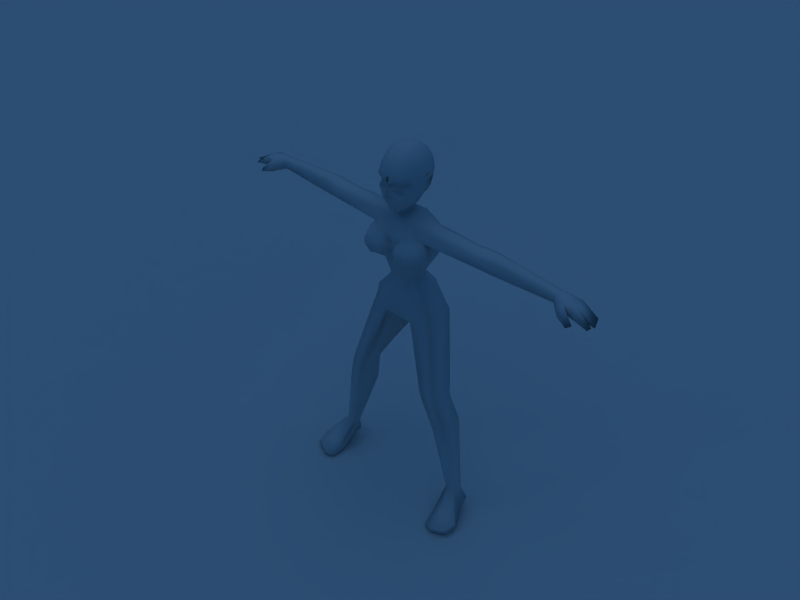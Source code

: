 # Source: woman_03.blend  (saved by Blender 2.44.0; exported with 4.5.12 LTS)
import bpy
from mathutils import Matrix  # noqa: F401  (used for matrix-valued properties, if any)

bpy.ops.wm.read_factory_settings(use_empty=True)
scene = bpy.context.scene
scene.name = 'Scene'

# ---- collections
col_collection_1 = bpy.data.collections.new('Collection 1'); scene.collection.children.link(col_collection_1)
col_collection_2 = bpy.data.collections.new('Collection 2'); scene.collection.children.link(col_collection_2)

# ---- materials (node trees are filled in below, after node groups)
mat_skin = bpy.data.materials.new('Skin')
mat_skin.alpha_threshold = 0.0
mat_skin.preview_render_type = 'FLAT'
mat_skin.roughness = 0.5
mat_skin.line_color = (0.0, 0.0, 0.0, 1.0)

# ---- material node trees

# ---- world
world_world = bpy.data.worlds.new('World'); scene.world = world_world
world_world.color = (0.05656, 0.2208, 0.4)
world_world.use_sun_shadow = False
world_world.sun_shadow_jitter_overblur = 0.0
world_world.cycles.sampling_method = 'MANUAL'
world_world.cycles.sample_map_resolution = 256

# ---- cameras
cam_camera = bpy.data.cameras.new('Camera')
cam_camera.passepartout_alpha = 0.2
cam_camera.clip_end = 100.0
cam_camera.lens = 35.0
cam_camera.ortho_scale = 7.314
cam_camera.show_passepartout = False
cam_camera.show_safe_areas = True
cam_camera.dof.focus_distance = 0.0
cam_camera.dof.aperture_fstop = 128.0

# ---- lights
light_lamp = bpy.data.lights.new('Lamp', 'SPOT')
light_lamp.transmission_factor = 0.0
light_lamp.energy = 100.0
light_lamp.shadow_buffer_clip_start = 5.0
light_lamp.shadow_soft_size = 1.0
light_lamp.shadow_maximum_resolution = 0.006
light_lamp.use_absolute_resolution = True
light_lamp.spot_size = 0.9509
light_lamp.cycles.use_multiple_importance_sampling = False
light_spot = bpy.data.lights.new('Spot', 'SUN')
light_spot.transmission_factor = 0.0
light_spot.cutoff_distance = 30.0
light_spot.angle = 1.571
light_spot.energy = 0.5
light_spot.shadow_buffer_clip_start = 1.001
light_spot.shadow_soft_size = 1.0
light_spot.shadow_cascade_max_distance = 1000.0
light_spot.cycles.use_multiple_importance_sampling = False

# ---- meshes
me_plane = bpy.data.meshes.new('Plane')
me_plane.from_pydata([(110.7, -13.27, 48.36), (11.34, -13.27, 48.36), (11.34, -13.27, -50.97), (110.7, -13.27, -50.97)], [], [(0, 3, 2, 1)])
me_plane.use_remesh_preserve_volume = False
me_plane.use_remesh_preserve_attributes = False
me_plane.use_mirror_vertex_groups = False
me_plane.update()
me_body = bpy.data.meshes.new('Body')
me_body.from_pydata([(0.0, -0.39, 3.303), (0.0, 0.8471, 3.328), (0.0, -0.3901, 3.448), (0.0, -0.3542, 3.567), (0.0, -0.2965, 3.675), (0.0, -0.2188, 3.77), (0.0, -0.1242, 3.847), (0.0, -0.01628, 3.905), (0.0, 0.1009, 3.94), (0.0, 0.2227, 3.952), (0.0, 0.3445, 3.94), (0.0, 0.4616, 3.905), (0.0, 0.5696, 3.847), (0.0, 0.6642, 3.769), (0.0, 0.7419, 3.675), (0.0, 0.7996, 3.567), (0.0, 0.8351, 3.45), (-0.04313, 0.8351, 3.44), (0.04383, 0.8351, 3.44), (-0.07925, 0.7994, 3.549), (0.07995, 0.7994, 3.549), (-0.1125, 0.7415, 3.648), (0.1132, 0.7415, 3.648), (-0.1415, 0.6637, 3.735), (0.1422, 0.6637, 3.735), (-0.1653, 0.569, 3.807), (0.166, 0.569, 3.807), (-0.1829, 0.4612, 3.86), (0.1836, 0.4612, 3.86), (-0.1937, 0.3442, 3.893), (0.1944, 0.3442, 3.893), (-0.1974, 0.2227, 3.904), (0.1981, 0.2227, 3.904), (-0.1937, 0.1011, 3.893), (0.1944, 0.1011, 3.893), (-0.1829, -0.01581, 3.86), (0.1836, -0.01581, 3.86), (-0.1653, -0.1237, 3.807), (0.166, -0.1237, 3.807), (-0.1415, -0.2182, 3.736), (0.1422, -0.2182, 3.736), (-0.1155, -0.2959, 3.649), (0.1162, -0.2959, 3.649), (-0.08494, -0.354, 3.549), (0.08564, -0.354, 3.549), (-0.04917, -0.39, 3.439), (0.04987, -0.39, 3.439), (-0.08585, -0.3901, 3.413), (0.08655, -0.3901, 3.413), (-0.1587, -0.3534, 3.498), (0.1594, -0.3534, 3.498), (-0.2068, -0.2942, 3.574), (0.2075, -0.2942, 3.574), (-0.2561, -0.2165, 3.639), (0.2568, -0.2165, 3.639), (-0.2993, -0.1224, 3.693), (0.3, -0.1224, 3.693), (-0.3313, -0.01474, 3.733), (0.332, -0.01474, 3.733), (-0.351, 0.1017, 3.758), (0.3517, 0.1017, 3.758), (-0.3576, 0.2227, 3.766), (0.3583, 0.2227, 3.766), (-0.351, 0.3436, 3.758), (0.3517, 0.3436, 3.758), (-0.3313, 0.4601, 3.733), (0.332, 0.4601, 3.733), (-0.2993, 0.5677, 3.693), (0.3, 0.5677, 3.693), (-0.2559, 0.6624, 3.639), (0.2566, 0.6624, 3.639), (-0.2027, 0.7405, 3.573), (0.2035, 0.7405, 3.573), (-0.1417, 0.7988, 3.497), (0.1424, 0.7988, 3.497), (-0.07504, 0.8349, 3.414), (0.07574, 0.8349, 3.414), (-0.09625, 0.8348, 3.374), (0.09695, 0.8348, 3.374), (-0.1832, 0.7983, 3.419), (0.1839, 0.7983, 3.419), (-0.2625, 0.7396, 3.46), (0.2632, 0.7396, 3.46), (-0.3314, 0.6613, 3.496), (0.3321, 0.6613, 3.496), (-0.3875, 0.5666, 3.525), (0.3882, 0.5666, 3.525), (-0.4289, 0.4593, 3.547), (0.4296, 0.4593, 3.547), (-0.4544, 0.3428, 3.56), (0.4551, 0.3428, 3.56), (-0.463, 0.2223, 3.564), (0.4637, 0.2223, 3.564), (-0.4545, 0.1026, 3.559), (0.4552, 0.1026, 3.559), (-0.4292, -0.01271, 3.547), (0.4299, -0.01271, 3.547), (-0.3876, -0.12, 3.527), (0.3883, -0.12, 3.527), (-0.3317, -0.2142, 3.499), (0.3324, -0.2142, 3.499), (-0.2795, -0.2922, 3.466), (0.2802, -0.2922, 3.466), (-0.2172, -0.3526, 3.421), (0.2179, -0.3526, 3.421), (-0.1028, -0.386, 3.324), (0.1035, -0.386, 3.324), (-0.05677, -0.2959, 3.254), (0.05748, -0.2959, 3.254), (-0.2271, -0.2253, 3.298), (0.2278, -0.2253, 3.298), (-0.3308, -0.2733, 3.33), (0.3315, -0.2733, 3.33), (-0.4, -0.2004, 3.31), (0.4007, -0.2004, 3.31), (-0.443, -0.1168, 3.318), (0.4437, -0.1168, 3.318), (-0.4636, -0.009524, 3.323), (0.4643, -0.009524, 3.323), (-0.4806, 0.1037, 3.327), (0.4814, 0.1037, 3.327), (-0.4865, 0.2164, 3.338), (0.4872, 0.2164, 3.338), (-0.4574, 0.3809, 3.336), (0.4581, 0.3809, 3.336), (-0.4628, 0.4593, 3.328), (0.4635, 0.4593, 3.328), (-0.4182, 0.5662, 3.328), (0.4189, 0.5662, 3.328), (-0.3577, 0.6609, 3.328), (0.3584, 0.6609, 3.328), (-0.2834, 0.7393, 3.328), (0.2841, 0.7393, 3.328), (-0.1977, 0.7981, 3.328), (0.1984, 0.7981, 3.328), (-0.1037, 0.8347, 3.328), (0.1044, 0.8347, 3.328), (-0.09615, 0.8348, 3.281), (0.09685, 0.8348, 3.281), (-0.1832, 0.7983, 3.251), (0.1839, 0.7983, 3.251), (-0.2624, 0.7396, 3.211), (0.2632, 0.7396, 3.211), (-0.3313, 0.6613, 3.175), (0.332, 0.6613, 3.175), (-0.3874, 0.5666, 3.146), (0.3881, 0.5666, 3.146), (-0.4286, 0.4603, 3.125), (0.4293, 0.4603, 3.125), (-0.4277, 0.3691, 3.106), (0.4284, 0.3691, 3.106), (-0.455, 0.1761, 3.032), (0.4557, 0.1761, 3.032), (-0.3908, 0.1896, 2.863), (0.3915, 0.1896, 2.863), (-0.3729, 0.3504, 2.908), (0.3736, 0.3504, 2.908), (-0.3319, 0.4631, 2.941), (0.3326, 0.4631, 2.941), (-0.2996, 0.5682, 2.979), (0.3003, 0.5682, 2.979), (-0.2559, 0.6626, 3.032), (0.2566, 0.6626, 3.032), (-0.2027, 0.7405, 3.098), (0.2035, 0.7405, 3.098), (-0.1417, 0.7988, 3.174), (0.1424, 0.7988, 3.174), (-0.07498, 0.8349, 3.256), (0.07568, 0.8349, 3.256), (-0.04323, 0.835, 3.23), (0.04393, 0.835, 3.23), (-0.07925, 0.7994, 3.122), (0.07995, 0.7994, 3.122), (-0.1125, 0.7415, 3.023), (0.1132, 0.7415, 3.023), (-0.1415, 0.6639, 2.936), (0.1422, 0.6639, 2.936), (-0.177, 0.5694, 2.865), (0.1777, 0.5694, 2.865), (-0.2252, 0.4561, 2.821), (0.2259, 0.4561, 2.821), (-0.2731, 0.342, 2.768), (0.2738, 0.342, 2.768), (-0.3181, 0.197, 2.712), (0.3188, 0.1971, 2.712), (0.0, 0.5652, 2.821), (0.0, 0.6643, 2.902), (0.0, 0.7419, 2.996), (0.0, 0.7996, 3.104), (0.0, 0.8351, 3.221), (0.0, -0.3801, 3.258), (-0.3228, -0.1882, 3.282), (0.3235, -0.1882, 3.282), (-0.4132, -0.1032, 3.239), (0.4139, -0.1032, 3.239), (-0.07257, -0.3199, 3.126), (0.07327, -0.3199, 3.126), (-0.2281, -0.2238, 3.102), (0.2288, -0.2238, 3.102), (0.0, -0.4249, 3.138), (-0.4029, -0.1029, 3.147), (0.4036, -0.1029, 3.147), (-0.3321, -0.192, 3.125), (0.3328, -0.192, 3.125), (-0.08502, -0.3615, 2.995), (0.08572, -0.3615, 2.995), (-0.2415, -0.3182, 3.059), (0.2422, -0.3182, 3.059), (0.0, -0.4581, 3.017), (-0.4183, -0.1003, 3.048), (0.419, -0.1003, 3.048), (-0.3493, -0.2396, 3.062), (0.35, -0.2396, 3.062), (-0.1916, -0.3009, 2.82), (0.1923, -0.3009, 2.82), (0.0, -0.3472, 2.809), (-0.3562, -0.05883, 2.846), (0.3569, -0.05883, 2.846), (-0.3037, -0.2122, 2.832), (0.3044, -0.2122, 2.832), (0.0, -0.3611, 2.939), (-0.1011, -0.1996, 2.564), (0.1018, -0.1996, 2.564), (0.0, -0.241, 2.537), (-0.1922, -0.1038, 2.604), (0.1929, -0.1038, 2.604), (-0.2762, 0.03705, 2.663), (0.2769, 0.03705, 2.663), (-0.4754, 0.1815, 3.253), (0.4761, 0.1815, 3.253), (-0.4653, 0.183, 3.143), (0.4661, 0.183, 3.143), (0.0, -0.1714, 2.485), (0.0, -0.03271, 2.508), (-0.2385, -0.3264, 3.336), (0.2392, -0.3264, 3.336), (-0.4831, 0.3779, 3.102), (0.4838, 0.3779, 3.102), (-0.5414, 0.3987, 3.363), (0.5421, 0.3987, 3.363), (-0.4551, 0.2789, 2.982), (0.4558, 0.2789, 2.982), (-0.5096, 0.2918, 3.402), (0.5103, 0.2918, 3.402), (-0.4775, 0.4442, 3.238), (0.4782, 0.4442, 3.238), (-0.4394, 0.2827, 3.008), (0.4401, 0.2827, 3.008), (0.0, 0.04515, 2.531), (-0.05212, -0.1688, 2.494), (0.05282, -0.1688, 2.494), (-0.09687, -0.05645, 2.51), (0.09757, -0.05645, 2.51), (-0.1392, 0.08835, 2.551), (0.1399, 0.08834, 2.551), (-0.1583, 0.2325, 2.604), (0.0, 0.3883, 2.786), (0.1414, 0.2388, 2.592), (-0.4081, -0.08329, 1.246), (-0.4357, -0.2764, 1.979), (-0.2132, -0.2039, 1.906), (-0.03416, -0.2239, 1.707), (-0.02528, -0.2211, 1.501), (-0.2287, -0.1783, 1.269), (-0.2521, -0.2595, 1.302), (-0.1777, -0.3875, 1.467), (-0.1475, -0.4063, 1.664), (-0.1694, -0.3815, 1.803), (-0.4196, -0.4427, 1.823), (-0.4006, -0.5358, 1.66), (-0.4019, -0.5026, 1.464), (-0.4143, -0.3127, 1.323), (-0.5486, -0.2688, 1.327), (-0.6721, -0.3755, 1.465), (-0.6672, -0.4113, 1.657), (-0.6258, -0.348, 1.816), (-0.7524, -0.08352, 1.816), (-0.8132, -0.05898, 1.658), (-0.7869, -0.02656, 1.476), (-0.682, -0.07233, 1.323), (-0.6584, 0.06124, 1.273), (-0.6828, 0.2891, 1.469), (-0.7177, 0.2713, 1.751), (-0.6832, -0.03325, 1.92), (-0.1502, -0.0936, 0.4927), (-0.3957, 0.1221, 0.5143), (-0.4032, 0.463, 0.5429), (-0.1634, 0.7084, 0.5617), (-0.1648, -0.1344, 0.9085), (-0.4281, 0.07642, 0.9149), (-0.4295, 0.4328, 0.9219), (-0.1864, 0.6655, 0.9433), (-0.2624, -0.11, 0.001739), (-0.6743, 0.05104, 0.1411), (-0.687, 0.6541, 0.1878), (-0.2842, 0.9407, 0.2168), (-0.3542, -0.05745, -0.4501), (-0.8115, 0.1341, -0.2446), (-0.8785, 0.7243, -0.2336), (-0.3554, 1.073, -0.2211), (-0.1194, 0.4366, -1.043), (-0.6288, 0.8999, -0.7712), (-0.1085, 0.7205, -0.9963), (-0.6258, 0.5444, 1.319), (-0.3027, 0.7972, 1.313), (-0.8017, 0.5293, 1.913), (-0.4171, 0.8321, 1.893), (-0.2517, -0.03358, 2.272), (-0.7068, 0.04085, 2.164), (-0.7079, 0.4602, 2.187), (-0.2683, 0.5564, 2.335), (-0.1399, -0.06823, 0.7038), (-0.3524, 0.1226, 0.7157), (-0.3584, 0.43, 0.7316), (-0.1631, 0.6436, 0.7511), (0.0, -0.09234, 0.4909), (0.0, -0.13, 0.9067), (0.0, 0.6552, 0.559), (0.0, 0.6123, 0.948), (0.0, -0.1055, 0.0003831), (0.0, 0.8441, 0.2143), (0.0, -0.04804, -0.455), (0.0, 1.015, -0.2206), (0.0, 0.4389, -1.05), (0.0, 0.6677, -0.9662), (0.0, 0.7572, 1.318), (0.0, 0.8049, 1.895), (0.0, -0.007517, 2.272), (0.0, 0.5354, 2.332), (0.0, -0.2292, 1.507), (0.0, -0.2252, 1.702), (0.0, -0.2156, 1.898), (0.0, -0.1698, 1.283), (0.0, -0.06608, 0.7029), (0.0, 0.5949, 0.7531), (-1.632, -0.03829, -5.475), (-1.643, 0.1488, -5.515), (-1.81, 0.2481, -5.481), (-1.969, 0.155, -5.412), (-1.918, -0.03428, -5.377), (-1.747, -0.1357, -5.397), (-1.232, -0.2345, -2.12), (-1.373, 0.2338, -2.308), (-1.184, 0.3853, -2.386), (-0.911, 0.2885, -2.481), (-0.818, 0.08161, -2.494), (-0.8919, -0.3103, -2.228), (-1.351, -0.2409, -2.532), (-1.025, -0.2892, -2.629), (-1.531, -0.1609, -3.155), (-1.632, 0.3285, -3.101), (-1.136, 0.4265, -3.576), (-1.022, 0.1371, -3.577), (-1.226, -0.1935, -3.371), (-1.416, 0.5128, -3.371), (-0.688, 0.2508, 2.252), (-0.1725, 0.2306, 2.436), (-3.729, 0.404, 2.093), (-3.728, 0.4043, 1.94), (-3.728, 0.2737, 1.863), (-3.715, 0.1414, 1.941), (-3.72, 0.1409, 2.094), (-3.73, 0.2714, 2.169), (-0.8063, 0.496, 2.158), (-0.8343, 0.009603, 2.145), (-0.8093, 0.2675, 2.277), (-1.902, 0.4649, 2.167), (-1.831, 0.07104, 2.122), (-1.873, 0.2606, 2.223), (-1.877, 0.2661, 1.799), (-1.835, 0.04882, 1.911), (-1.902, 0.4862, 1.956), (-2.048, 0.07431, 2.121), (-1.972, 0.2602, 2.22), (-1.969, 0.2649, 1.803), (-2.051, 0.05356, 1.913), (-2.389, 0.1202, 2.149), (-2.305, 0.2999, 2.247), (-2.278, 0.3008, 1.772), (-2.39, 0.1049, 1.879), (-2.229, 0.4939, 2.156), (-2.23, 0.5157, 1.898), (-1.686, -0.1024, -5.986), (-1.678, 0.224, -5.943), (-1.879, 0.3609, -5.846), (-2.115, 0.2427, -5.838), (-2.194, -0.08085, -5.89), (-2.304, -0.5476, -5.937), (-1.882, -0.592, -5.941), (-1.646, -0.5961, -6.045), (-1.666, -0.5561, -6.233), (-2.384, -0.52, -6.111), (-1.889, -0.9937, -6.033), (-2.241, -0.8571, -5.999), (-1.703, -0.9288, -6.093), (-1.704, -0.9353, -6.222), (-2.314, -0.86, -6.098), (-1.935, -1.01, -6.195), (-1.904, -0.3867, -6.185), (-1.923, 0.2242, -5.954), (-4.162, 0.4323, 2.068), (-4.151, 0.4285, 1.9), (-4.023, 0.06207, 1.886), (-3.929, -0.06044, 1.842), (-3.933, -0.07517, 2.003), (-3.992, 0.02449, 2.102), (-4.198, -0.1938, 1.804), (-4.554, 0.3847, 1.862), (-4.585, 0.08718, 1.836), (-4.643, 0.1026, 1.857), (-4.191, 0.1363, 1.9), (-4.204, 0.132, 2.101), (-4.549, -0.02582, 1.833), (-4.27, -0.08296, 1.816), (-4.174, 0.01272, 1.901), (-4.166, 0.00813, 2.086), (-1.333, 0.2885, -2.124), (-1.122, 0.4381, -2.2), (-0.822, 0.3313, -2.3), (-0.7564, 0.1189, -2.286), (-1.233, 0.4037, -2.592), (-1.443, 0.2518, -2.524), (-0.9515, 0.3088, -2.669), (-0.8728, 0.09148, -2.684), (-1.798, 0.4359, 2.162), (-1.816, 0.2625, 2.228), (-1.809, 0.2664, 1.793), (-1.797, 0.4564, 1.955), (-2.03, 0.2749, 2.23), (-2.017, 0.2777, 1.791), (-2.008, 0.4732, 2.161), (-2.008, 0.4935, 1.936)], [], [(1, 17, 16), (16, 18, 1), (16, 17, 19, 15), (20, 18, 16, 15), (15, 19, 21, 14), (22, 20, 15, 14), (14, 21, 23, 13), (24, 22, 14, 13), (12, 25, 27, 11), (28, 26, 12, 11), (11, 27, 29, 10), (30, 28, 11, 10), (10, 29, 31, 9), (32, 30, 10, 9), (9, 31, 33, 8), (34, 32, 9, 8), (8, 33, 35, 7), (36, 34, 8, 7), (7, 35, 37, 6), (38, 36, 7, 6), (6, 37, 39, 5), (40, 38, 6, 5), (5, 39, 41, 4), (42, 40, 5, 4), (4, 41, 43, 3), (44, 42, 4, 3), (3, 43, 45, 2), (46, 44, 3, 2), (45, 0, 2), (2, 0, 46), (47, 0, 45), (46, 0, 48), (43, 49, 47, 45), (48, 50, 44, 46), (41, 51, 49, 43), (50, 52, 42, 44), (39, 53, 51, 41), (52, 54, 40, 42), (37, 55, 53, 39), (54, 56, 38, 40), (35, 57, 55, 37), (56, 58, 36, 38), (33, 59, 57, 35), (58, 60, 34, 36), (31, 61, 59, 33), (60, 62, 32, 34), (29, 63, 61, 31), (62, 64, 30, 32), (27, 65, 63, 29), (64, 66, 28, 30), (25, 67, 65, 27), (66, 68, 26, 28), (23, 69, 67, 25), (68, 70, 24, 26), (21, 71, 69, 23), (70, 72, 22, 24), (19, 73, 71, 21), (72, 74, 20, 22), (17, 75, 73, 19), (74, 76, 18, 20), (1, 75, 17), (18, 76, 1), (1, 77, 75), (76, 78, 1), (75, 77, 79, 73), (80, 78, 76, 74), (73, 79, 81, 71), (82, 80, 74, 72), (71, 81, 83, 69), (84, 82, 72, 70), (69, 83, 85, 67), (86, 84, 70, 68), (67, 85, 87, 65), (88, 86, 68, 66), (65, 87, 89, 63), (90, 88, 66, 64), (63, 89, 91, 61), (92, 90, 64, 62), (61, 91, 93, 59), (94, 92, 62, 60), (59, 93, 95, 57), (96, 94, 60, 58), (57, 95, 97, 55), (98, 96, 58, 56), (55, 97, 99, 53), (100, 98, 56, 54), (53, 99, 101, 51), (102, 100, 54, 52), (51, 101, 103, 49), (104, 102, 52, 50), (49, 103, 105, 47), (106, 104, 50, 48), (105, 0, 47), (48, 0, 106), (99, 113, 111, 101), (112, 114, 100, 102), (97, 115, 113, 99), (114, 116, 98, 100), (95, 117, 115, 97), (116, 118, 96, 98), (93, 119, 117, 95), (118, 120, 94, 96), (91, 121, 119, 93), (120, 122, 92, 94), (89, 123, 121, 91), (122, 124, 90, 92), (87, 125, 123, 89), (124, 126, 88, 90), (85, 127, 125, 87), (126, 128, 86, 88), (83, 129, 127, 85), (128, 130, 84, 86), (81, 131, 129, 83), (130, 132, 82, 84), (79, 133, 131, 81), (132, 134, 80, 82), (77, 135, 133, 79), (134, 136, 78, 80), (1, 135, 77), (78, 136, 1), (1, 137, 135), (136, 138, 1), (135, 137, 139, 133), (140, 138, 136, 134), (133, 139, 141, 131), (142, 140, 134, 132), (131, 141, 143, 129), (144, 142, 132, 130), (129, 143, 145, 127), (146, 144, 130, 128), (127, 145, 147, 125), (148, 146, 128, 126), (125, 147, 149, 123), (150, 148, 126, 124), (147, 157, 155, 149), (156, 158, 148, 150), (145, 159, 157, 147), (158, 160, 146, 148), (143, 161, 159, 145), (160, 162, 144, 146), (141, 163, 161, 143), (162, 164, 142, 144), (139, 165, 163, 141), (164, 166, 140, 142), (137, 167, 165, 139), (166, 168, 138, 140), (1, 167, 137), (138, 168, 1), (1, 169, 167), (168, 170, 1), (167, 169, 171, 165), (172, 170, 168, 166), (165, 171, 173, 163), (174, 172, 166, 164), (163, 173, 175, 161), (176, 174, 164, 162), (161, 175, 177, 159), (178, 176, 162, 160), (159, 177, 179, 157), (180, 178, 160, 158), (157, 179, 181, 155), (182, 180, 158, 156), (155, 181, 183, 153), (184, 182, 156, 154), (175, 186, 185, 177), (185, 186, 176, 178), (173, 187, 186, 175), (186, 187, 174, 176), (171, 188, 187, 173), (187, 188, 172, 174), (169, 189, 188, 171), (188, 189, 170, 172), (1, 189, 169), (170, 189, 1), (12, 13, 23, 25), (24, 13, 12, 26), (107, 109, 197, 195), (198, 110, 108, 196), (190, 107, 195, 199), (196, 108, 190, 199), (191, 193, 200, 202), (201, 194, 192, 203), (109, 191, 202, 197), (203, 192, 110, 198), (195, 197, 206, 204), (207, 198, 196, 205), (199, 195, 204, 208), (205, 196, 199, 208), (202, 200, 209, 211), (210, 201, 203, 212), (197, 202, 211, 206), (212, 203, 198, 207), (204, 206, 213, 215), (214, 207, 205, 215), (211, 209, 216, 218), (217, 210, 212, 219), (206, 211, 218, 213), (219, 212, 207, 214), (204, 215, 220), (220, 215, 205), (204, 220, 208), (208, 220, 205), (215, 213, 221, 223), (222, 214, 215, 223), (218, 216, 226, 224), (227, 217, 219, 225), (213, 218, 224, 221), (225, 219, 214, 222), (200, 193, 228, 230), (229, 194, 201, 231), (209, 200, 230, 151), (231, 201, 210, 152), (216, 209, 151, 153), (152, 210, 217, 154), (226, 216, 153, 183), (154, 217, 227, 184), (113, 115, 193), (194, 116, 114), (234, 109, 107), (108, 110, 235), (190, 0, 105, 107), (106, 0, 190, 108), (115, 117, 193), (194, 118, 116), (119, 121, 228), (229, 122, 120), (236, 230, 228), (229, 231, 237), (242, 121, 123), (124, 122, 243), (238, 242, 123), (124, 243, 239), (121, 242, 228), (229, 243, 122), (242, 238, 228), (229, 239, 243), (244, 238, 123), (124, 239, 245), (238, 244, 228), (229, 245, 239), (244, 236, 228), (229, 237, 245), (236, 240, 151, 230), (152, 241, 237, 231), (246, 155, 153), (154, 156, 247), (151, 246, 153), (154, 247, 152), (246, 149, 155), (156, 150, 247), (151, 240, 246), (247, 241, 152), (149, 246, 240, 236), (241, 247, 150, 237), (123, 149, 244), (245, 150, 124), (149, 236, 244), (245, 237, 150), (228, 193, 117), (118, 194, 229), (228, 117, 119), (120, 118, 229), (224, 251, 249, 221), (250, 252, 225, 222), (251, 233, 232, 249), (232, 233, 252, 250), (221, 249, 223), (223, 250, 222), (249, 232, 223), (223, 232, 250), (226, 253, 251, 224), (252, 254, 227, 225), (253, 248, 233, 251), (233, 248, 254, 252), (183, 255, 253, 226), (181, 255, 183), (107, 105, 234), (235, 106, 108), (105, 103, 234), (235, 104, 106), (111, 234, 103), (104, 235, 112), (111, 103, 101), (102, 104, 112), (111, 191, 109), (110, 192, 112), (111, 109, 234), (235, 110, 112), (111, 113, 191), (192, 114, 112), (113, 193, 191), (192, 194, 114), (184, 227, 254, 257), (182, 184, 257), (248, 257, 254), (248, 253, 255), (180, 182, 256), (182, 257, 256), (179, 256, 181), (185, 178, 180), (185, 180, 256), (185, 256, 179), (185, 179, 177), (181, 256, 255), (264, 258, 263), (262, 265, 264, 263), (261, 266, 265, 262), (267, 268, 269, 266), (266, 269, 270, 265), (265, 270, 271, 264), (271, 258, 264), (272, 258, 271), (270, 273, 272, 271), (269, 274, 273, 270), (268, 275, 274, 269), (259, 275, 268), (275, 276, 277, 274), (274, 277, 278, 273), (273, 278, 279, 272), (279, 258, 272), (280, 258, 279), (278, 281, 280, 279), (277, 282, 281, 278), (284, 285, 293, 292), (285, 286, 294, 293), (286, 287, 295, 294), (292, 293, 297, 296), (293, 294, 298, 297), (294, 295, 299, 298), (290, 289, 280, 303), (291, 290, 303, 304), (304, 303, 305, 306), (306, 305, 309, 310), (280, 281, 303), (258, 289, 288), (263, 258, 288), (258, 280, 289), (284, 311, 312, 285), (311, 288, 289, 312), (285, 312, 313, 286), (312, 289, 290, 313), (286, 313, 314, 287), (313, 290, 291, 314), (315, 284, 292, 319), (287, 317, 320, 295), (319, 292, 296, 321), (295, 320, 322, 299), (321, 296, 300, 323), (299, 322, 324, 302), (288, 316, 332, 263), (318, 291, 304, 325), (325, 304, 306, 326), (326, 306, 310, 328), (323, 300, 302, 324), (331, 260, 261, 330), (330, 261, 262, 329), (263, 332, 329, 262), (333, 311, 284, 315), (316, 288, 311, 333), (334, 314, 291, 318), (317, 287, 314, 334), (298, 299, 301), (299, 302, 301), (342, 347, 341), (341, 347, 348, 346), (346, 348, 345), (352, 335, 336, 351), (351, 336, 337, 354), (354, 337, 338, 350), (350, 338, 339, 349), (349, 339, 340, 353), (353, 340, 335, 352), (305, 303, 281, 282), (307, 356, 355, 308), (309, 355, 356, 310), (327, 356, 307), (328, 310, 356), (309, 363, 365, 355), (305, 363, 309), (283, 308, 364), (308, 355, 365, 364), (371, 369, 374), (374, 369, 370, 375), (375, 370, 367, 372), (372, 367, 368, 373), (373, 368, 366), (357, 380, 381, 358), (358, 381, 378, 359), (359, 378, 379, 360), (360, 379, 376, 361), (361, 376, 377, 362), (362, 377, 380, 357), (336, 335, 382, 383), (337, 336, 383, 384), (338, 337, 384, 385), (339, 338, 385, 386), (340, 339, 387, 388), (335, 340, 388, 389), (382, 335, 389, 390), (339, 386, 391, 387), (388, 387, 393, 392), (389, 388, 392, 394), (390, 389, 394, 395), (387, 391, 396, 393), (395, 397, 398, 390), (397, 396, 391, 398), (392, 393, 396, 397), (394, 392, 397, 395), (399, 382, 386), (385, 399, 386), (399, 383, 382), (383, 399, 384), (399, 385, 384), (391, 386, 398), (390, 398, 386, 382), (357, 358, 401, 400), (360, 361, 404, 403), (361, 362, 405, 404), (403, 404, 406), (404, 405, 406), (400, 401, 407), (408, 411, 410), (409, 410, 411), (411, 408, 412), (405, 413, 406), (359, 360, 403), (359, 403, 402), (359, 401, 358), (409, 407, 401), (409, 401, 410), (409, 411, 400), (409, 400, 407), (415, 411, 412), (412, 414, 415), (405, 402, 413), (362, 357, 400), (411, 362, 400), (405, 415, 414), (405, 414, 402), (406, 413, 402), (406, 402, 403), (402, 414, 410), (359, 402, 410), (359, 410, 401), (405, 362, 411), (405, 411, 415), (410, 414, 412), (410, 412, 408), (300, 419, 418, 302), (419, 345, 344, 418), (302, 418, 417, 301), (418, 344, 343, 417), (301, 417, 416, 298), (417, 343, 342, 416), (298, 416, 341, 297), (416, 342, 341), (297, 341, 346, 296), (296, 346, 419, 300), (346, 345, 419), (345, 423, 422, 344), (423, 352, 351, 422), (344, 422, 420, 343), (422, 351, 354, 420), (343, 420, 421, 342), (420, 354, 350, 421), (342, 421, 347), (421, 350, 349, 347), (347, 349, 353, 348), (348, 423, 345), (348, 353, 352, 423), (366, 424, 427, 371), (424, 363, 305, 427), (371, 427, 426, 369), (427, 305, 282, 426), (369, 426, 370), (426, 282, 283, 370), (370, 283, 364, 367), (367, 425, 368), (367, 364, 365, 425), (368, 425, 424, 366), (425, 365, 363, 424), (380, 430, 431, 381), (430, 366, 371, 431), (381, 431, 429, 378), (431, 371, 374, 429), (378, 429, 375, 379), (429, 374, 375), (379, 375, 372, 376), (376, 372, 428, 377), (372, 373, 428), (377, 428, 430, 380), (428, 373, 366, 430), (327, 248, 255), (255, 356, 327), (255, 256, 328), (356, 255, 328), (276, 283, 282), (276, 282, 277), (307, 308, 283), (307, 283, 259), (260, 331, 327), (260, 327, 307), (260, 307, 259), (260, 267, 261), (267, 266, 261), (259, 268, 267), (259, 267, 260), (259, 283, 276), (259, 276, 275)])
me_body.polygons.foreach_set('use_smooth', [True] * 509)
_k = {(315, 319): 1.0, (317, 320): 1.0, (319, 321): 1.0, (320, 322): 1.0, (321, 323): 1.0, (322, 324): 1.0, (316, 332): 1.0, (318, 325): 1.0, (325, 326): 1.0, (327, 331): 1.0, (326, 328): 1.0, (323, 324): 1.0, (330, 331): 1.0, (329, 330): 1.0, (329, 332): 1.0, (315, 333): 1.0, (316, 333): 1.0, (318, 334): 1.0, (317, 334): 1.0}
me_body.attributes.new('crease_edge', 'FLOAT', 'EDGE').data.foreach_set('value', [_k.get((min(e.vertices), max(e.vertices)), 0.0) for e in me_body.edges])
_uv = me_body.uv_layers.new(name='UVTex')
_uv.uv.foreach_set('vector', [0.6778, 0.7859, 0.6847, 0.8041, 0.6778, 0.8056, 0.6778, 0.8056, 0.671, 0.8042, 0.6778, 0.7859, 0.6778, 0.8056, 0.6847, 0.8041, 0.6905, 0.8225, 0.6779, 0.8254, 0.6652, 0.8225, 0.671, 0.8042, 0.6778, 0.8056, 0.6779, 0.8254, 0.6779, 0.8254, 0.6905, 0.8225, 0.6965, 0.8414, 0.6779, 0.8457, 0.6592, 0.8414, 0.6652, 0.8225, 0.6779, 0.8254, 0.6779, 0.8457, 0.6779, 0.8457, 0.6965, 0.8414, 0.7028, 0.8615, 0.6779, 0.8671, 0.6529, 0.8615, 0.6592, 0.8414, 0.6779, 0.8457, 0.6779, 0.8671, 0.6779, 0.8902, 0.7097, 0.8834, 0.7173, 0.9078, 0.6779, 0.9157, 0.6384, 0.9078, 0.6461, 0.8834, 0.6779, 0.8902, 0.6779, 0.9157, 0.6779, 0.9157, 0.7173, 0.9078, 0.7262, 0.9358, 0.6779, 0.9446, 0.6296, 0.9359, 0.6384, 0.9078, 0.6779, 0.9157, 0.6779, 0.9446, 0.6779, 0.9446, 0.7262, 0.9358, 0.7371, 0.969, 0.6779, 0.9781, 0.6187, 0.969, 0.6296, 0.9359, 0.6779, 0.9446, 0.6779, 0.9781, 0.2669, 0.9749, 0.2015, 0.9644, 0.214, 0.9281, 0.2669, 0.938, 0.3199, 0.9282, 0.3323, 0.9646, 0.2669, 0.9749, 0.2669, 0.938, 0.2669, 0.938, 0.214, 0.9281, 0.224, 0.8976, 0.2669, 0.9064, 0.3099, 0.8977, 0.3199, 0.9282, 0.2669, 0.938, 0.2669, 0.9064, 0.2669, 0.9064, 0.224, 0.8976, 0.2325, 0.8711, 0.267, 0.8786, 0.3014, 0.8712, 0.3099, 0.8977, 0.2669, 0.9064, 0.267, 0.8786, 0.267, 0.8786, 0.2325, 0.8711, 0.2401, 0.8475, 0.267, 0.8536, 0.294, 0.8475, 0.3014, 0.8712, 0.267, 0.8786, 0.267, 0.8536, 0.267, 0.8536, 0.2401, 0.8475, 0.2463, 0.8257, 0.267, 0.8304, 0.2877, 0.8258, 0.294, 0.8475, 0.267, 0.8536, 0.267, 0.8304, 0.267, 0.8304, 0.2463, 0.8257, 0.2522, 0.8052, 0.2671, 0.8084, 0.2819, 0.8053, 0.2877, 0.8258, 0.267, 0.8304, 0.2671, 0.8084, 0.2671, 0.8084, 0.2522, 0.8052, 0.2582, 0.785, 0.2671, 0.7865, 0.276, 0.785, 0.2819, 0.8053, 0.2671, 0.8084, 0.2671, 0.7865, 0.2582, 0.785, 0.2671, 0.7572, 0.2671, 0.7865, 0.2671, 0.7865, 0.2671, 0.7572, 0.276, 0.785, 0.2515, 0.7808, 0.2671, 0.7572, 0.2582, 0.785, 0.276, 0.785, 0.2671, 0.7572, 0.2827, 0.7808, 0.2522, 0.8052, 0.2392, 0.7966, 0.2515, 0.7808, 0.2582, 0.785, 0.2827, 0.7808, 0.2949, 0.7967, 0.2819, 0.8053, 0.276, 0.785, 0.2463, 0.8257, 0.2295, 0.8128, 0.2392, 0.7966, 0.2522, 0.8052, 0.2949, 0.7967, 0.3046, 0.8129, 0.2877, 0.8258, 0.2819, 0.8053, 0.2401, 0.8475, 0.2169, 0.8303, 0.2295, 0.8128, 0.2463, 0.8257, 0.3046, 0.8129, 0.3171, 0.8305, 0.294, 0.8475, 0.2877, 0.8258, 0.2325, 0.8711, 0.202, 0.8498, 0.2169, 0.8303, 0.2401, 0.8475, 0.3171, 0.8305, 0.332, 0.85, 0.3014, 0.8712, 0.294, 0.8475, 0.224, 0.8976, 0.1848, 0.872, 0.202, 0.8498, 0.2325, 0.8711, 0.332, 0.85, 0.3491, 0.8722, 0.3099, 0.8977, 0.3014, 0.8712, 0.214, 0.9281, 0.1645, 0.8979, 0.1848, 0.872, 0.224, 0.8976, 0.3491, 0.8722, 0.3694, 0.8981, 0.3199, 0.9282, 0.3099, 0.8977, 0.2015, 0.9644, 0.1394, 0.9284, 0.1645, 0.8979, 0.214, 0.9281, 0.3694, 0.8981, 0.3944, 0.9287, 0.3323, 0.9646, 0.3199, 0.9282, 0.7262, 0.9358, 0.772, 0.909, 0.7941, 0.9375, 0.7371, 0.969, 0.5617, 0.9376, 0.5838, 0.9091, 0.6296, 0.9359, 0.6187, 0.969, 0.7173, 0.9078, 0.7537, 0.8847, 0.772, 0.909, 0.7262, 0.9358, 0.5838, 0.9091, 0.602, 0.8848, 0.6384, 0.9078, 0.6296, 0.9359, 0.7097, 0.8834, 0.7381, 0.8639, 0.7537, 0.8847, 0.7173, 0.9078, 0.602, 0.8848, 0.6176, 0.8639, 0.6461, 0.8834, 0.6384, 0.9078, 0.7028, 0.8615, 0.7244, 0.8456, 0.7381, 0.8639, 0.7097, 0.8834, 0.6176, 0.8639, 0.6313, 0.8456, 0.6529, 0.8615, 0.6461, 0.8834, 0.6965, 0.8414, 0.712, 0.8292, 0.7244, 0.8456, 0.7028, 0.8615, 0.6313, 0.8456, 0.6437, 0.8292, 0.6592, 0.8414, 0.6529, 0.8615, 0.6905, 0.8225, 0.7006, 0.8142, 0.712, 0.8292, 0.6965, 0.8414, 0.6437, 0.8292, 0.6551, 0.8142, 0.6652, 0.8225, 0.6592, 0.8414, 0.6847, 0.8041, 0.6897, 0.7999, 0.7006, 0.8142, 0.6905, 0.8225, 0.6551, 0.8142, 0.666, 0.7999, 0.671, 0.8042, 0.6652, 0.8225, 0.6778, 0.7859, 0.6897, 0.7999, 0.6847, 0.8041, 0.671, 0.8042, 0.666, 0.7999, 0.6778, 0.7859, 0.6778, 0.7859, 0.6931, 0.7936, 0.6897, 0.7999, 0.666, 0.7999, 0.6626, 0.7936, 0.6778, 0.7859, 0.6897, 0.7999, 0.6931, 0.7936, 0.7076, 0.8016, 0.7006, 0.8142, 0.6481, 0.8016, 0.6626, 0.7936, 0.666, 0.7999, 0.6551, 0.8142, 0.7006, 0.8142, 0.7076, 0.8016, 0.7233, 0.8103, 0.712, 0.8292, 0.6324, 0.8103, 0.6481, 0.8016, 0.6551, 0.8142, 0.6437, 0.8292, 0.712, 0.8292, 0.7233, 0.8103, 0.7408, 0.8202, 0.7244, 0.8456, 0.6149, 0.8202, 0.6324, 0.8103, 0.6437, 0.8292, 0.6313, 0.8456, 0.7244, 0.8456, 0.7408, 0.8202, 0.7608, 0.8317, 0.7381, 0.8639, 0.595, 0.8318, 0.6149, 0.8202, 0.6313, 0.8456, 0.6176, 0.8639, 0.7381, 0.8639, 0.7608, 0.8317, 0.7836, 0.8457, 0.7537, 0.8847, 0.5721, 0.8457, 0.595, 0.8318, 0.6176, 0.8639, 0.602, 0.8848, 0.7537, 0.8847, 0.7836, 0.8457, 0.8112, 0.8625, 0.772, 0.909, 0.5445, 0.8625, 0.5721, 0.8457, 0.602, 0.8848, 0.5838, 0.9091, 0.772, 0.909, 0.8112, 0.8625, 0.8421, 0.8827, 0.7941, 0.9375, 0.5136, 0.8828, 0.5445, 0.8625, 0.5838, 0.9091, 0.5617, 0.9376, 0.1394, 0.9284, 0.08917, 0.8661, 0.1244, 0.8463, 0.1645, 0.8979, 0.4096, 0.8466, 0.4448, 0.8665, 0.3944, 0.9287, 0.3694, 0.8981, 0.1645, 0.8979, 0.1244, 0.8463, 0.1536, 0.8294, 0.1848, 0.872, 0.3805, 0.8297, 0.4096, 0.8466, 0.3694, 0.8981, 0.3491, 0.8722, 0.1848, 0.872, 0.1536, 0.8294, 0.1781, 0.8153, 0.202, 0.8498, 0.356, 0.8155, 0.3805, 0.8297, 0.3491, 0.8722, 0.332, 0.85, 0.202, 0.8498, 0.1781, 0.8153, 0.1997, 0.8034, 0.2169, 0.8303, 0.3345, 0.8036, 0.356, 0.8155, 0.332, 0.85, 0.3171, 0.8305, 0.2169, 0.8303, 0.1997, 0.8034, 0.2157, 0.7932, 0.2295, 0.8128, 0.3184, 0.7933, 0.3345, 0.8036, 0.3171, 0.8305, 0.3046, 0.8129, 0.2295, 0.8128, 0.2157, 0.7932, 0.229, 0.784, 0.2392, 0.7966, 0.3051, 0.7841, 0.3184, 0.7933, 0.3046, 0.8129, 0.2949, 0.7967, 0.2392, 0.7966, 0.229, 0.784, 0.2483, 0.7676, 0.2515, 0.7808, 0.2859, 0.7677, 0.3051, 0.7841, 0.2949, 0.7967, 0.2827, 0.7808, 0.2483, 0.7676, 0.2671, 0.7572, 0.2515, 0.7808, 0.2827, 0.7808, 0.2671, 0.7572, 0.2859, 0.7677, 0.1997, 0.8034, 0.1839, 0.7697, 0.2027, 0.7736, 0.2157, 0.7932, 0.3314, 0.7737, 0.3503, 0.7699, 0.3345, 0.8036, 0.3184, 0.7933, 0.1781, 0.8153, 0.1657, 0.7698, 0.1839, 0.7697, 0.1997, 0.8034, 0.3503, 0.7699, 0.3684, 0.7701, 0.356, 0.8155, 0.3345, 0.8036, 0.1536, 0.8294, 0.1382, 0.774, 0.1657, 0.7698, 0.1781, 0.8153, 0.3684, 0.7701, 0.3959, 0.7743, 0.3805, 0.8297, 0.356, 0.8155, 0.1244, 0.8463, 0.1034, 0.7779, 0.1382, 0.774, 0.1536, 0.8294, 0.3959, 0.7743, 0.4308, 0.7783, 0.4096, 0.8466, 0.3805, 0.8297, 0.08917, 0.8661, 0.06218, 0.7848, 0.1034, 0.7779, 0.1244, 0.8463, 0.4308, 0.7783, 0.472, 0.7853, 0.4448, 0.8665, 0.4096, 0.8466, 0.8112, 0.8625, 0.8333, 0.79, 0.8731, 0.812, 0.8421, 0.8827, 0.4826, 0.8121, 0.5224, 0.7901, 0.5445, 0.8625, 0.5136, 0.8828, 0.7836, 0.8457, 0.8019, 0.7918, 0.8333, 0.79, 0.8112, 0.8625, 0.5224, 0.7901, 0.5538, 0.7919, 0.5721, 0.8457, 0.5445, 0.8625, 0.7608, 0.8317, 0.7722, 0.7894, 0.8019, 0.7918, 0.7836, 0.8457, 0.5538, 0.7919, 0.5835, 0.7894, 0.595, 0.8318, 0.5721, 0.8457, 0.7408, 0.8202, 0.7481, 0.7879, 0.7722, 0.7894, 0.7608, 0.8317, 0.5835, 0.7894, 0.6076, 0.7879, 0.6149, 0.8202, 0.595, 0.8318, 0.7233, 0.8103, 0.7279, 0.7869, 0.7481, 0.7879, 0.7408, 0.8202, 0.6076, 0.7879, 0.6278, 0.787, 0.6324, 0.8103, 0.6149, 0.8202, 0.7076, 0.8016, 0.7103, 0.7864, 0.7279, 0.7869, 0.7233, 0.8103, 0.6278, 0.787, 0.6454, 0.7864, 0.6481, 0.8016, 0.6324, 0.8103, 0.6931, 0.7936, 0.6943, 0.7861, 0.7103, 0.7864, 0.7076, 0.8016, 0.6454, 0.7864, 0.6613, 0.7861, 0.6626, 0.7936, 0.6481, 0.8016, 0.6778, 0.7859, 0.6943, 0.7861, 0.6931, 0.7936, 0.6626, 0.7936, 0.6613, 0.7861, 0.6778, 0.7859, 0.6778, 0.7859, 0.6932, 0.7784, 0.6943, 0.7861, 0.6613, 0.7861, 0.6624, 0.7785, 0.6778, 0.7859, 0.6943, 0.7861, 0.6932, 0.7784, 0.7084, 0.7735, 0.7103, 0.7864, 0.6473, 0.7735, 0.6624, 0.7785, 0.6613, 0.7861, 0.6454, 0.7864, 0.7103, 0.7864, 0.7084, 0.7735, 0.7252, 0.7656, 0.7279, 0.7869, 0.6305, 0.7656, 0.6473, 0.7735, 0.6454, 0.7864, 0.6278, 0.787, 0.7279, 0.7869, 0.7252, 0.7656, 0.7446, 0.757, 0.7481, 0.7879, 0.6111, 0.757, 0.6305, 0.7656, 0.6278, 0.787, 0.6076, 0.7879, 0.7481, 0.7879, 0.7446, 0.757, 0.7676, 0.7474, 0.7722, 0.7894, 0.588, 0.7474, 0.6111, 0.757, 0.6076, 0.7879, 0.5835, 0.7894, 0.7722, 0.7894, 0.7676, 0.7474, 0.7955, 0.7365, 0.8019, 0.7918, 0.5602, 0.7365, 0.588, 0.7474, 0.5835, 0.7894, 0.5538, 0.7919, 0.8019, 0.7918, 0.7955, 0.7365, 0.8292, 0.7239, 0.8333, 0.79, 0.5264, 0.724, 0.5602, 0.7365, 0.5538, 0.7919, 0.5224, 0.7901, 0.7955, 0.7365, 0.7685, 0.686, 0.7968, 0.6602, 0.8292, 0.7239, 0.5588, 0.6602, 0.5871, 0.6861, 0.5602, 0.7365, 0.5264, 0.724, 0.7676, 0.7474, 0.7471, 0.7084, 0.7685, 0.686, 0.7955, 0.7365, 0.5871, 0.6861, 0.6085, 0.7084, 0.588, 0.7474, 0.5602, 0.7365, 0.7446, 0.757, 0.7296, 0.7276, 0.7471, 0.7084, 0.7676, 0.7474, 0.6085, 0.7084, 0.626, 0.7277, 0.6111, 0.757, 0.588, 0.7474, 0.7252, 0.7656, 0.7147, 0.7447, 0.7296, 0.7276, 0.7446, 0.757, 0.626, 0.7277, 0.6409, 0.7447, 0.6305, 0.7656, 0.6111, 0.757, 0.7084, 0.7735, 0.7017, 0.7601, 0.7147, 0.7447, 0.7252, 0.7656, 0.6409, 0.7447, 0.6539, 0.7601, 0.6473, 0.7735, 0.6305, 0.7656, 0.6932, 0.7784, 0.69, 0.7745, 0.7017, 0.7601, 0.7084, 0.7735, 0.6539, 0.7601, 0.6657, 0.7745, 0.6624, 0.7785, 0.6473, 0.7735, 0.6778, 0.7859, 0.69, 0.7745, 0.6932, 0.7784, 0.6624, 0.7785, 0.6657, 0.7745, 0.6778, 0.7859, 0.6778, 0.7859, 0.6849, 0.77, 0.69, 0.7745, 0.6657, 0.7745, 0.6707, 0.77, 0.6778, 0.7859, 0.69, 0.7745, 0.6849, 0.77, 0.6914, 0.7509, 0.7017, 0.7601, 0.6643, 0.7509, 0.6707, 0.77, 0.6657, 0.7745, 0.6539, 0.7601, 0.7017, 0.7601, 0.6914, 0.7509, 0.6984, 0.7305, 0.7147, 0.7447, 0.6572, 0.7305, 0.6643, 0.7509, 0.6539, 0.7601, 0.6409, 0.7447, 0.7147, 0.7447, 0.6984, 0.7305, 0.7064, 0.7082, 0.7296, 0.7276, 0.6492, 0.7082, 0.6572, 0.7305, 0.6409, 0.7447, 0.626, 0.7277, 0.7296, 0.7276, 0.7064, 0.7082, 0.718, 0.6835, 0.7471, 0.7084, 0.6376, 0.6835, 0.6492, 0.7082, 0.626, 0.7277, 0.6085, 0.7084, 0.7471, 0.7084, 0.718, 0.6835, 0.7391, 0.6559, 0.7685, 0.686, 0.6165, 0.656, 0.6376, 0.6835, 0.6085, 0.7084, 0.5871, 0.6861, 0.7685, 0.686, 0.7391, 0.6559, 0.7629, 0.619, 0.7968, 0.6602, 0.5927, 0.6191, 0.6165, 0.656, 0.5871, 0.6861, 0.5588, 0.6602, 0.04976, 0.5972, 0.09017, 0.5466, 0.1388, 0.5746, 0.106, 0.6171, 0.3959, 0.5749, 0.4445, 0.547, 0.4848, 0.5977, 0.4286, 0.6174, 0.7064, 0.7082, 0.6778, 0.7009, 0.6778, 0.6736, 0.718, 0.6835, 0.6778, 0.6736, 0.6778, 0.7009, 0.6492, 0.7082, 0.6376, 0.6835, 0.6984, 0.7305, 0.6778, 0.7253, 0.6778, 0.7009, 0.7064, 0.7082, 0.6778, 0.7009, 0.6778, 0.7253, 0.6572, 0.7305, 0.6492, 0.7082, 0.6914, 0.7509, 0.6778, 0.7476, 0.6778, 0.7253, 0.6984, 0.7305, 0.6778, 0.7253, 0.6778, 0.7476, 0.6643, 0.7509, 0.6572, 0.7305, 0.6849, 0.77, 0.6778, 0.7684, 0.6778, 0.7476, 0.6914, 0.7509, 0.6778, 0.7476, 0.6778, 0.7684, 0.6707, 0.77, 0.6643, 0.7509, 0.6778, 0.7859, 0.6778, 0.7684, 0.6849, 0.77, 0.6707, 0.77, 0.6778, 0.7684, 0.6778, 0.7859, 0.6779, 0.8902, 0.6779, 0.8671, 0.7028, 0.8615, 0.7097, 0.8834, 0.6529, 0.8615, 0.6779, 0.8671, 0.6779, 0.8902, 0.6461, 0.8834, 0.2489, 0.7457, 0.213, 0.7559, 0.2126, 0.7119, 0.2491, 0.7156, 0.3217, 0.712, 0.3212, 0.7561, 0.2853, 0.7458, 0.2853, 0.7156, 0.2671, 0.7488, 0.2489, 0.7457, 0.2491, 0.7156, 0.2672, 0.7155, 0.2853, 0.7156, 0.2853, 0.7458, 0.2671, 0.7488, 0.2672, 0.7155, 0.1922, 0.7568, 0.1637, 0.7496, 0.1652, 0.7194, 0.1904, 0.7115, 0.3691, 0.7196, 0.3706, 0.7498, 0.342, 0.7569, 0.3439, 0.7117, 0.213, 0.7559, 0.1922, 0.7568, 0.1904, 0.7115, 0.2126, 0.7119, 0.3439, 0.7117, 0.342, 0.7569, 0.3212, 0.7561, 0.3217, 0.712, 0.2491, 0.7156, 0.2126, 0.7119, 0.2204, 0.6953, 0.252, 0.6924, 0.314, 0.6954, 0.3217, 0.712, 0.2853, 0.7156, 0.2824, 0.6924, 0.2672, 0.7155, 0.2491, 0.7156, 0.252, 0.6924, 0.2672, 0.7013, 0.2824, 0.6924, 0.2853, 0.7156, 0.2672, 0.7155, 0.2672, 0.7013, 0.1904, 0.7115, 0.1652, 0.7194, 0.1659, 0.6931, 0.1982, 0.6958, 0.3685, 0.6934, 0.3691, 0.7196, 0.3439, 0.7117, 0.3362, 0.6959, 0.2126, 0.7119, 0.1904, 0.7115, 0.1982, 0.6958, 0.2204, 0.6953, 0.3362, 0.6959, 0.3439, 0.7117, 0.3217, 0.712, 0.314, 0.6954, 0.252, 0.6924, 0.2204, 0.6953, 0.2328, 0.6562, 0.2672, 0.6559, 0.3016, 0.6562, 0.314, 0.6954, 0.2824, 0.6924, 0.2672, 0.6559, 0.1982, 0.6958, 0.1659, 0.6931, 0.1746, 0.6436, 0.207, 0.654, 0.3599, 0.6438, 0.3685, 0.6934, 0.3362, 0.6959, 0.3274, 0.6541, 0.2204, 0.6953, 0.1982, 0.6958, 0.207, 0.654, 0.2328, 0.6562, 0.3274, 0.6541, 0.3362, 0.6959, 0.314, 0.6954, 0.3016, 0.6562, 0.252, 0.6924, 0.2672, 0.6559, 0.2672, 0.6834, 0.2672, 0.6834, 0.2672, 0.6559, 0.2824, 0.6924, 0.252, 0.6924, 0.2672, 0.6834, 0.2672, 0.7013, 0.2672, 0.7013, 0.2672, 0.6834, 0.2824, 0.6924, 0.2672, 0.6559, 0.2328, 0.6562, 0.2511, 0.6072, 0.2673, 0.6082, 0.2835, 0.6073, 0.3016, 0.6562, 0.2672, 0.6559, 0.2673, 0.6082, 0.207, 0.654, 0.1746, 0.6436, 0.1853, 0.59, 0.226, 0.601, 0.3493, 0.5902, 0.3599, 0.6438, 0.3274, 0.6541, 0.3086, 0.6011, 0.2328, 0.6562, 0.207, 0.654, 0.226, 0.601, 0.2511, 0.6072, 0.3086, 0.6011, 0.3274, 0.6541, 0.3016, 0.6562, 0.2835, 0.6073, 0.1652, 0.7194, 0.1637, 0.7496, 0.07197, 0.7558, 0.07187, 0.7145, 0.4623, 0.7562, 0.3706, 0.7498, 0.3691, 0.7196, 0.4625, 0.7149, 0.1659, 0.6931, 0.1652, 0.7194, 0.07187, 0.7145, 0.07741, 0.6788, 0.4625, 0.7149, 0.3691, 0.7196, 0.3685, 0.6934, 0.457, 0.6792, 0.1746, 0.6436, 0.1659, 0.6931, 0.07741, 0.6788, 0.106, 0.6171, 0.457, 0.6792, 0.3685, 0.6934, 0.3599, 0.6438, 0.4286, 0.6174, 0.1853, 0.59, 0.1746, 0.6436, 0.106, 0.6171, 0.1388, 0.5746, 0.4286, 0.6174, 0.3599, 0.6438, 0.3493, 0.5902, 0.3959, 0.5749, 0.1839, 0.7697, 0.1657, 0.7698, 0.1637, 0.7496, 0.3706, 0.7498, 0.3684, 0.7701, 0.3503, 0.7699, 0.2225, 0.7739, 0.213, 0.7559, 0.2489, 0.7457, 0.2853, 0.7458, 0.3212, 0.7561, 0.3117, 0.774, 0.2671, 0.7488, 0.2671, 0.7572, 0.2483, 0.7676, 0.2489, 0.7457, 0.2859, 0.7677, 0.2671, 0.7572, 0.2671, 0.7488, 0.2853, 0.7458, 0.1657, 0.7698, 0.1382, 0.774, 0.1637, 0.7496, 0.3706, 0.7498, 0.3959, 0.7743, 0.3684, 0.7701, 0.1034, 0.7779, 0.06218, 0.7848, 0.07197, 0.7558, 0.4623, 0.7562, 0.472, 0.7853, 0.4308, 0.7783, 0.8806, 0.5946, 0.9336, 0.5531, 0.9655, 0.5938, 0.8657, 0.7374, 0.8975, 0.6967, 0.9506, 0.7382, 0.9259, 0.6375, 0.9534, 0.6271, 0.9014, 0.6707, 0.9298, 0.8143, 0.8778, 0.7707, 0.9053, 0.7811, 0.915, 0.6346, 0.9259, 0.6375, 0.9014, 0.6707, 0.9298, 0.8143, 0.9053, 0.7811, 0.9162, 0.7782, 0.9534, 0.6271, 0.9259, 0.6375, 0.9655, 0.5938, 0.8657, 0.7374, 0.9053, 0.7811, 0.8778, 0.7707, 0.9259, 0.6375, 0.915, 0.6346, 0.9655, 0.5938, 0.8657, 0.7374, 0.9162, 0.7782, 0.9053, 0.7811, 0.897, 0.6235, 0.915, 0.6346, 0.9014, 0.6707, 0.9298, 0.8143, 0.9162, 0.7782, 0.9341, 0.7671, 0.915, 0.6346, 0.897, 0.6235, 0.9655, 0.5938, 0.8657, 0.7374, 0.9341, 0.7671, 0.9162, 0.7782, 0.897, 0.6235, 0.8806, 0.5946, 0.9655, 0.5938, 0.8657, 0.7374, 0.9506, 0.7382, 0.9341, 0.7671, 0.8806, 0.5946, 0.8797, 0.5571, 0.8925, 0.5271, 0.9336, 0.5531, 0.9387, 0.6707, 0.9515, 0.7007, 0.9506, 0.7382, 0.8975, 0.6967, 0.04798, 0.6597, 0.04976, 0.5972, 0.106, 0.6171, 0.4286, 0.6174, 0.4848, 0.5977, 0.4865, 0.6602, 0.07741, 0.6788, 0.04798, 0.6597, 0.106, 0.6171, 0.4286, 0.6174, 0.4865, 0.6602, 0.457, 0.6792, 0.8396, 0.6888, 0.8292, 0.7239, 0.7968, 0.6602, 0.5588, 0.6602, 0.5264, 0.724, 0.516, 0.6889, 0.8925, 0.5271, 0.8797, 0.5571, 0.8657, 0.5537, 0.9655, 0.6973, 0.9515, 0.7007, 0.9387, 0.6707, 0.8657, 0.5956, 0.8657, 0.5537, 0.8797, 0.5571, 0.8806, 0.5946, 0.9515, 0.7007, 0.9655, 0.6973, 0.9655, 0.7392, 0.9506, 0.7382, 0.9014, 0.6707, 0.8657, 0.5956, 0.897, 0.6235, 0.9341, 0.7671, 0.9655, 0.7392, 0.9298, 0.8143, 0.8657, 0.5956, 0.8806, 0.5946, 0.897, 0.6235, 0.9341, 0.7671, 0.9506, 0.7382, 0.9655, 0.7392, 0.07197, 0.7558, 0.1637, 0.7496, 0.1382, 0.774, 0.3959, 0.7743, 0.3706, 0.7498, 0.4623, 0.7562, 0.07197, 0.7558, 0.1382, 0.774, 0.1034, 0.7779, 0.4308, 0.7783, 0.3959, 0.7743, 0.4623, 0.7562, 0.226, 0.601, 0.2469, 0.5812, 0.2608, 0.5976, 0.2511, 0.6072, 0.2738, 0.5976, 0.2877, 0.5812, 0.3086, 0.6011, 0.2835, 0.6073, 0.2469, 0.5812, 0.2673, 0.5735, 0.2673, 0.5983, 0.2608, 0.5976, 0.2673, 0.5983, 0.2673, 0.5735, 0.2877, 0.5812, 0.2738, 0.5976, 0.2511, 0.6072, 0.2608, 0.5976, 0.2673, 0.6082, 0.2673, 0.6082, 0.2738, 0.5976, 0.2835, 0.6073, 0.2608, 0.5976, 0.2673, 0.5983, 0.2673, 0.6082, 0.2673, 0.6082, 0.2673, 0.5983, 0.2738, 0.5976, 0.1853, 0.59, 0.2166, 0.5516, 0.2469, 0.5812, 0.226, 0.601, 0.2877, 0.5812, 0.3181, 0.5517, 0.3493, 0.5902, 0.3086, 0.6011, 0.2166, 0.5516, 0.2674, 0.5406, 0.2673, 0.5735, 0.2469, 0.5812, 0.2673, 0.5735, 0.2674, 0.5406, 0.3181, 0.5517, 0.2877, 0.5812, 0.1388, 0.5746, 0.1801, 0.5104, 0.2166, 0.5516, 0.1853, 0.59, 0.09017, 0.5466, 0.1801, 0.5104, 0.1388, 0.5746, 0.2489, 0.7457, 0.2483, 0.7676, 0.2225, 0.7739, 0.3117, 0.774, 0.2859, 0.7677, 0.2853, 0.7458, 0.2483, 0.7676, 0.229, 0.784, 0.2225, 0.7739, 0.3117, 0.774, 0.3051, 0.7841, 0.2859, 0.7677, 0.2027, 0.7736, 0.2225, 0.7739, 0.229, 0.784, 0.3051, 0.7841, 0.3117, 0.774, 0.3314, 0.7737, 0.2027, 0.7736, 0.229, 0.784, 0.2157, 0.7932, 0.3184, 0.7933, 0.3051, 0.7841, 0.3314, 0.7737, 0.2027, 0.7736, 0.1922, 0.7568, 0.213, 0.7559, 0.3212, 0.7561, 0.342, 0.7569, 0.3314, 0.7737, 0.2027, 0.7736, 0.213, 0.7559, 0.2225, 0.7739, 0.3117, 0.774, 0.3212, 0.7561, 0.3314, 0.7737, 0.2027, 0.7736, 0.1839, 0.7697, 0.1922, 0.7568, 0.342, 0.7569, 0.3503, 0.7699, 0.3314, 0.7737, 0.1839, 0.7697, 0.1637, 0.7496, 0.1922, 0.7568, 0.342, 0.7569, 0.3706, 0.7498, 0.3503, 0.7699, 0.3959, 0.5749, 0.3493, 0.5902, 0.3181, 0.5517, 0.3545, 0.5106, 0.4445, 0.547, 0.3959, 0.5749, 0.3545, 0.5106, 0.2674, 0.5406, 0.3545, 0.5106, 0.3181, 0.5517, 0.2674, 0.5406, 0.2166, 0.5516, 0.1801, 0.5104, 0.6165, 0.656, 0.5927, 0.6191, 0.6779, 0.6198, 0.5927, 0.6191, 0.6245, 0.5488, 0.6779, 0.6198, 0.7391, 0.6559, 0.6779, 0.6198, 0.7629, 0.619, 0.6778, 0.6736, 0.6376, 0.6835, 0.6165, 0.656, 0.6778, 0.6736, 0.6165, 0.656, 0.6779, 0.6198, 0.6778, 0.6736, 0.6779, 0.6198, 0.7391, 0.6559, 0.6778, 0.6736, 0.7391, 0.6559, 0.718, 0.6835, 0.7629, 0.619, 0.6779, 0.6198, 0.7313, 0.5488, 0.6174, 0.3975, 0.5882, 0.3692, 0.6273, 0.3809, 0.6661, 0.4187, 0.6249, 0.429, 0.6174, 0.3975, 0.6273, 0.3809, 0.6687, 0.4565, 0.6279, 0.4474, 0.6249, 0.429, 0.6661, 0.4187, 0.6241, 0.4658, 0.6024, 0.4629, 0.604, 0.4485, 0.6279, 0.4474, 0.6279, 0.4474, 0.604, 0.4485, 0.6031, 0.4349, 0.6249, 0.429, 0.6249, 0.429, 0.6031, 0.4349, 0.5981, 0.4068, 0.6174, 0.3975, 0.5981, 0.4068, 0.5882, 0.3692, 0.6174, 0.3975, 0.5822, 0.4087, 0.5882, 0.3692, 0.5981, 0.4068, 0.6031, 0.4349, 0.5836, 0.435, 0.5822, 0.4087, 0.5981, 0.4068, 0.604, 0.4485, 0.5853, 0.4487, 0.5836, 0.435, 0.6031, 0.4349, 0.6024, 0.4629, 0.5849, 0.4618, 0.5853, 0.4487, 0.604, 0.4485, 0.5916, 0.5033, 0.5849, 0.4618, 0.6024, 0.4629, 0.5849, 0.4618, 0.5577, 0.4681, 0.5454, 0.4479, 0.5853, 0.4487, 0.5853, 0.4487, 0.5454, 0.4479, 0.5459, 0.4262, 0.5836, 0.435, 0.5836, 0.435, 0.5459, 0.4262, 0.5605, 0.4018, 0.5822, 0.4087, 0.5605, 0.4018, 0.5882, 0.3692, 0.5822, 0.4087, 0.5378, 0.3813, 0.5882, 0.3692, 0.5605, 0.4018, 0.5459, 0.4262, 0.4888, 0.4096, 0.5378, 0.3813, 0.5605, 0.4018, 0.5454, 0.4479, 0.4855, 0.4627, 0.4888, 0.4096, 0.5459, 0.4262, 0.761, 0.2423, 0.7212, 0.2392, 0.7148, 0.1821, 0.7626, 0.182, 0.7212, 0.2392, 0.6802, 0.2455, 0.6492, 0.1904, 0.7148, 0.1821, 0.9391, 0.2396, 0.9024, 0.2353, 0.9065, 0.1872, 0.9565, 0.1856, 0.7626, 0.182, 0.7148, 0.1821, 0.7065, 0.1359, 0.7639, 0.1292, 0.7148, 0.1821, 0.6492, 0.1904, 0.6397, 0.1361, 0.7065, 0.1359, 0.9565, 0.1856, 0.9065, 0.1872, 0.9085, 0.1433, 0.9687, 0.1363, 0.6814, 0.2953, 0.7203, 0.3031, 0.7089, 0.3524, 0.6545, 0.3415, 0.9037, 0.2904, 0.9413, 0.2876, 0.9507, 0.3404, 0.9077, 0.3376, 0.9077, 0.3376, 0.9507, 0.3404, 0.9615, 0.4099, 0.9121, 0.3962, 0.9121, 0.3962, 0.9615, 0.4099, 0.9527, 0.4409, 0.8977, 0.4461, 0.7089, 0.3524, 0.677, 0.3676, 0.6545, 0.3415, 0.7379, 0.3436, 0.7203, 0.3031, 0.76, 0.2995, 0.7625, 0.3439, 0.7379, 0.3436, 0.76, 0.2995, 0.7379, 0.3436, 0.7089, 0.3524, 0.7203, 0.3031, 0.761, 0.2423, 0.7586, 0.2712, 0.7219, 0.2711, 0.7212, 0.2392, 0.7586, 0.2712, 0.76, 0.2995, 0.7203, 0.3031, 0.7219, 0.2711, 0.7212, 0.2392, 0.7219, 0.2711, 0.685, 0.2706, 0.6802, 0.2455, 0.7219, 0.2711, 0.7203, 0.3031, 0.6814, 0.2953, 0.685, 0.2706, 0.9391, 0.2396, 0.9356, 0.2631, 0.9038, 0.2632, 0.9024, 0.2353, 0.9356, 0.2631, 0.9413, 0.2876, 0.9037, 0.2904, 0.9038, 0.2632, 0.7778, 0.2452, 0.761, 0.2423, 0.7626, 0.182, 0.7914, 0.1896, 0.9024, 0.2353, 0.8835, 0.2393, 0.8774, 0.1959, 0.9065, 0.1872, 0.7914, 0.1896, 0.7626, 0.182, 0.7639, 0.1292, 0.8042, 0.1395, 0.9065, 0.1872, 0.8774, 0.1959, 0.8706, 0.1488, 0.9085, 0.1433, 0.8042, 0.1395, 0.7639, 0.1292, 0.81, 0.05263, 0.8261, 0.05677, 0.9085, 0.1433, 0.8706, 0.1488, 0.8574, 0.06417, 0.8722, 0.06026, 0.76, 0.2995, 0.7778, 0.296, 0.7865, 0.3388, 0.7625, 0.3439, 0.8821, 0.287, 0.9037, 0.2904, 0.9077, 0.3376, 0.8763, 0.332, 0.8763, 0.332, 0.9077, 0.3376, 0.9121, 0.3962, 0.8681, 0.3945, 0.8681, 0.3945, 0.9121, 0.3962, 0.8977, 0.4461, 0.8693, 0.4507, 0.8453, 0.04467, 0.8587, 0.03607, 0.8722, 0.06026, 0.8574, 0.06417, 0.7997, 0.4082, 0.774, 0.4126, 0.79, 0.3878, 0.7959, 0.3868, 0.7959, 0.3868, 0.79, 0.3878, 0.787, 0.3657, 0.7919, 0.365, 0.7625, 0.3439, 0.7865, 0.3388, 0.7919, 0.365, 0.787, 0.3657, 0.7753, 0.2709, 0.7586, 0.2712, 0.761, 0.2423, 0.7778, 0.2452, 0.7778, 0.296, 0.76, 0.2995, 0.7586, 0.2712, 0.7753, 0.2709, 0.8835, 0.2634, 0.9038, 0.2632, 0.9037, 0.2904, 0.8821, 0.287, 0.8835, 0.2393, 0.9024, 0.2353, 0.9038, 0.2632, 0.8835, 0.2634, 0.9687, 0.1363, 0.9085, 0.1433, 0.9322, 0.08158, 0.9085, 0.1433, 0.8722, 0.06026, 0.9322, 0.08158, 0.2265, 0.307, 0.2569, 0.2919, 0.2577, 0.3203, 0.2577, 0.3203, 0.2569, 0.2919, 0.2767, 0.2911, 0.2786, 0.3189, 0.2786, 0.3189, 0.2767, 0.2911, 0.3038, 0.3017, 0.3434, 0.1995, 0.3422, 0.02971, 0.3644, 0.02588, 0.3652, 0.1964, 0.3652, 0.1964, 0.3644, 0.02588, 0.3869, 0.02722, 0.3878, 0.2068, 0.3878, 0.2068, 0.3869, 0.02722, 0.4103, 0.03293, 0.4101, 0.2242, 0.2201, 0.2484, 0.2243, 0.03545, 0.2515, 0.04097, 0.2527, 0.2461, 0.2527, 0.2461, 0.2515, 0.04097, 0.2762, 0.04194, 0.2768, 0.2352, 0.2768, 0.2352, 0.2762, 0.04194, 0.3, 0.03396, 0.3025, 0.2232, 0.9615, 0.4099, 0.9507, 0.3404, 0.9805, 0.3553, 0.9866, 0.3882, 0.7784, 0.4587, 0.7951, 0.4902, 0.7287, 0.4924, 0.7218, 0.4682, 0.9527, 0.4409, 0.9532, 0.4645, 0.8902, 0.4826, 0.8977, 0.4461, 0.8078, 0.457, 0.7951, 0.4902, 0.7784, 0.4587, 0.8693, 0.4507, 0.8977, 0.4461, 0.8902, 0.4826, 0.9527, 0.4409, 0.9657, 0.4358, 0.9679, 0.4623, 0.9532, 0.4645, 0.9615, 0.4099, 0.9657, 0.4358, 0.9527, 0.4409, 0.7143, 0.4378, 0.7218, 0.4682, 0.7081, 0.4688, 0.7218, 0.4682, 0.7287, 0.4924, 0.7153, 0.4985, 0.7081, 0.4688, 0.07346, 0.1951, 0.05139, 0.1998, 0.05095, 0.1907, 0.1797, 0.1976, 0.1801, 0.2063, 0.1612, 0.2111, 0.1611, 0.1912, 0.1611, 0.1912, 0.1612, 0.2111, 0.1457, 0.2111, 0.1462, 0.1913, 0.1462, 0.1913, 0.1457, 0.2111, 0.1287, 0.2063, 0.1293, 0.1972, 0.1058, 0.1911, 0.105, 0.2006, 0.08867, 0.1958, 0.08844, 0.03389, 0.08892, 0.1666, 0.06976, 0.1656, 0.07043, 0.03371, 0.07043, 0.03371, 0.06976, 0.1656, 0.05102, 0.1616, 0.05358, 0.03309, 0.1785, 0.03421, 0.1827, 0.1696, 0.1653, 0.1598, 0.1624, 0.03416, 0.1624, 0.03416, 0.1653, 0.1598, 0.1431, 0.1592, 0.1463, 0.03406, 0.1463, 0.03406, 0.1431, 0.1592, 0.1267, 0.1667, 0.1302, 0.03421, 0.105, 0.03351, 0.1053, 0.16, 0.08892, 0.1666, 0.08844, 0.03389, 0.6076, 0.1801, 0.618, 0.1964, 0.5669, 0.2245, 0.5584, 0.1878, 0.6049, 0.1611, 0.6076, 0.1801, 0.5584, 0.1878, 0.5603, 0.1601, 0.4744, 0.1877, 0.4792, 0.1698, 0.5219, 0.1656, 0.5247, 0.1926, 0.4645, 0.2041, 0.4744, 0.1877, 0.5247, 0.1926, 0.5226, 0.23, 0.4495, 0.2147, 0.4645, 0.2041, 0.525, 0.2843, 0.4797, 0.295, 0.618, 0.1964, 0.6324, 0.2033, 0.6011, 0.2886, 0.5728, 0.2854, 0.5669, 0.2245, 0.618, 0.1964, 0.5728, 0.2854, 0.5544, 0.2876, 0.4645, 0.2041, 0.5226, 0.23, 0.5418, 0.2874, 0.525, 0.2843, 0.4797, 0.295, 0.525, 0.2843, 0.52, 0.3185, 0.4887, 0.341, 0.5728, 0.2854, 0.6011, 0.2886, 0.59, 0.3337, 0.574, 0.322, 0.5544, 0.2876, 0.5728, 0.2854, 0.574, 0.322, 0.5645, 0.3265, 0.525, 0.2843, 0.5418, 0.2874, 0.5299, 0.3211, 0.52, 0.3185, 0.5804, 0.04729, 0.5886, 0.06836, 0.5281, 0.06842, 0.5437, 0.0453, 0.5886, 0.06836, 0.5747, 0.1073, 0.5425, 0.1149, 0.5281, 0.06842, 0.4887, 0.341, 0.52, 0.3185, 0.5299, 0.3211, 0.4985, 0.3508, 0.574, 0.322, 0.59, 0.3337, 0.5813, 0.3456, 0.5645, 0.3265, 0.459, 0.07511, 0.4906, 0.05237, 0.4895, 0.1017, 0.4563, 0.09445, 0.459, 0.07511, 0.4895, 0.1017, 0.459, 0.07511, 0.4576, 0.05358, 0.4906, 0.05237, 0.4576, 0.05358, 0.459, 0.07511, 0.4443, 0.07347, 0.459, 0.07511, 0.4563, 0.09445, 0.4443, 0.07347, 0.5425, 0.1149, 0.4895, 0.1017, 0.5281, 0.06842, 0.5437, 0.0453, 0.5281, 0.06842, 0.4895, 0.1017, 0.4906, 0.05237, 0.1245, 0.3457, 0.1394, 0.3425, 0.1533, 0.3926, 0.1397, 0.3958, 0.08415, 0.3431, 0.09735, 0.3505, 0.06859, 0.3783, 0.05641, 0.3707, 0.09735, 0.3505, 0.1097, 0.3487, 0.08479, 0.3887, 0.06859, 0.3783, 0.05641, 0.3707, 0.06859, 0.3783, 0.03267, 0.3943, 0.06859, 0.3783, 0.08479, 0.3887, 0.03267, 0.3943, 0.1397, 0.3958, 0.1533, 0.3926, 0.1743, 0.4396, 0.0728, 0.4759, 0.105, 0.4221, 0.1076, 0.4449, 0.1604, 0.4687, 0.1076, 0.4449, 0.105, 0.4221, 0.105, 0.4221, 0.0728, 0.4759, 0.06871, 0.4713, 0.08479, 0.3887, 0.03407, 0.4016, 0.03267, 0.3943, 0.6141, 0.07508, 0.6123, 0.05922, 0.6486, 0.03547, 0.6141, 0.07508, 0.6486, 0.03547, 0.6574, 0.05155, 0.6141, 0.07508, 0.6688, 0.102, 0.6116, 0.09085, 0.7386, 0.07435, 0.7232, 0.1022, 0.6688, 0.102, 0.7386, 0.07435, 0.6688, 0.102, 0.6796, 0.06559, 0.1604, 0.4687, 0.105, 0.4221, 0.1397, 0.3958, 0.1604, 0.4687, 0.1397, 0.3958, 0.1743, 0.4396, 0.08993, 0.4172, 0.105, 0.4221, 0.06871, 0.4713, 0.06871, 0.4713, 0.07256, 0.4234, 0.08993, 0.4172, 0.08479, 0.3887, 0.06609, 0.4055, 0.03407, 0.4016, 0.1097, 0.3487, 0.1245, 0.3457, 0.1397, 0.3958, 0.105, 0.4221, 0.1097, 0.3487, 0.1397, 0.3958, 0.08479, 0.3887, 0.08993, 0.4172, 0.07256, 0.4234, 0.08479, 0.3887, 0.07256, 0.4234, 0.06609, 0.4055, 0.6842, 0.0205, 0.6898, 0.02814, 0.6574, 0.05155, 0.6842, 0.0205, 0.6574, 0.05155, 0.6486, 0.03547, 0.6574, 0.05155, 0.6794, 0.05261, 0.6796, 0.06559, 0.6141, 0.07508, 0.6574, 0.05155, 0.6796, 0.06559, 0.6141, 0.07508, 0.6796, 0.06559, 0.6688, 0.102, 0.08479, 0.3887, 0.1097, 0.3487, 0.105, 0.4221, 0.08479, 0.3887, 0.105, 0.4221, 0.08993, 0.4172, 0.6796, 0.06559, 0.6794, 0.05261, 0.7299, 0.05317, 0.6796, 0.06559, 0.7299, 0.05317, 0.7333, 0.06012, 0.3338, 0.4402, 0.3465, 0.3062, 0.3631, 0.3073, 0.3509, 0.4491, 0.3465, 0.3062, 0.3467, 0.2881, 0.3638, 0.2887, 0.3631, 0.3073, 0.3509, 0.4491, 0.3631, 0.3073, 0.3873, 0.3086, 0.3927, 0.4547, 0.3631, 0.3073, 0.3638, 0.2887, 0.3881, 0.2903, 0.3873, 0.3086, 0.3927, 0.4547, 0.3873, 0.3086, 0.4065, 0.3071, 0.4269, 0.4827, 0.3873, 0.3086, 0.3881, 0.2903, 0.4065, 0.2913, 0.4065, 0.3071, 0.2112, 0.4838, 0.2236, 0.3207, 0.2577, 0.3203, 0.2491, 0.4799, 0.2236, 0.3207, 0.2265, 0.307, 0.2577, 0.3203, 0.2491, 0.4799, 0.2577, 0.3203, 0.2786, 0.3189, 0.2832, 0.4729, 0.2832, 0.4729, 0.2786, 0.3189, 0.3071, 0.3172, 0.3273, 0.4405, 0.2786, 0.3189, 0.3038, 0.3017, 0.3071, 0.3172, 0.3467, 0.2881, 0.348, 0.2722, 0.3645, 0.271, 0.3638, 0.2887, 0.348, 0.2722, 0.3434, 0.1995, 0.3652, 0.1964, 0.3645, 0.271, 0.3638, 0.2887, 0.3645, 0.271, 0.3878, 0.2712, 0.3881, 0.2903, 0.3645, 0.271, 0.3652, 0.1964, 0.3878, 0.2068, 0.3878, 0.2712, 0.3881, 0.2903, 0.3878, 0.2712, 0.4067, 0.273, 0.4065, 0.2913, 0.3878, 0.2712, 0.3878, 0.2068, 0.4101, 0.2242, 0.4067, 0.273, 0.2265, 0.307, 0.2252, 0.2908, 0.2569, 0.2919, 0.2252, 0.2908, 0.2201, 0.2484, 0.2527, 0.2461, 0.2569, 0.2919, 0.2569, 0.2919, 0.2527, 0.2461, 0.2768, 0.2352, 0.2767, 0.2911, 0.2767, 0.2911, 0.303, 0.2875, 0.3038, 0.3017, 0.2767, 0.2911, 0.2768, 0.2352, 0.3025, 0.2232, 0.303, 0.2875, 0.08867, 0.1958, 0.08968, 0.2062, 0.07226, 0.2062, 0.07346, 0.1951, 0.08968, 0.2062, 0.08865, 0.3047, 0.06805, 0.3071, 0.07226, 0.2062, 0.07346, 0.1951, 0.07226, 0.2062, 0.05135, 0.2061, 0.05139, 0.1998, 0.07226, 0.2062, 0.06805, 0.3071, 0.04079, 0.3149, 0.05135, 0.2061, 0.1801, 0.2063, 0.1807, 0.2125, 0.1612, 0.2111, 0.1807, 0.2125, 0.1897, 0.3148, 0.1627, 0.3186, 0.1612, 0.2111, 0.1612, 0.2111, 0.1627, 0.3186, 0.1428, 0.3056, 0.1457, 0.2111, 0.1457, 0.2111, 0.1282, 0.2115, 0.1287, 0.2063, 0.1457, 0.2111, 0.1428, 0.3056, 0.1192, 0.3032, 0.1282, 0.2115, 0.105, 0.2006, 0.1046, 0.2059, 0.08968, 0.2062, 0.08867, 0.1958, 0.1046, 0.2059, 0.1095, 0.3038, 0.08865, 0.3047, 0.08968, 0.2062, 0.08892, 0.1666, 0.08895, 0.1861, 0.07185, 0.1852, 0.06976, 0.1656, 0.08895, 0.1861, 0.08867, 0.1958, 0.07346, 0.1951, 0.07185, 0.1852, 0.06976, 0.1656, 0.07185, 0.1852, 0.05112, 0.1858, 0.05102, 0.1616, 0.07185, 0.1852, 0.07346, 0.1951, 0.05095, 0.1907, 0.05112, 0.1858, 0.1827, 0.1696, 0.1811, 0.193, 0.1611, 0.1912, 0.1653, 0.1598, 0.1811, 0.193, 0.1797, 0.1976, 0.1611, 0.1912, 0.1653, 0.1598, 0.1611, 0.1912, 0.1462, 0.1913, 0.1431, 0.1592, 0.1431, 0.1592, 0.1462, 0.1913, 0.128, 0.1917, 0.1267, 0.1667, 0.1462, 0.1913, 0.1293, 0.1972, 0.128, 0.1917, 0.1053, 0.16, 0.1053, 0.1855, 0.08895, 0.1861, 0.08892, 0.1666, 0.1053, 0.1855, 0.1058, 0.1911, 0.08867, 0.1958, 0.08895, 0.1861, 0.8078, 0.457, 0.8298, 0.4859, 0.8109, 0.5051, 0.8109, 0.5051, 0.7951, 0.4902, 0.8078, 0.457, 0.876, 0.4988, 0.842, 0.5048, 0.8693, 0.4507, 0.8902, 0.4826, 0.876, 0.4988, 0.8693, 0.4507, 0.5577, 0.4681, 0.5319, 0.4911, 0.4855, 0.4627, 0.5577, 0.4681, 0.4855, 0.4627, 0.5454, 0.4479, 0.7784, 0.4587, 0.7218, 0.4682, 0.7143, 0.4378, 0.7784, 0.4587, 0.7143, 0.4378, 0.7468, 0.4209, 0.774, 0.4126, 0.7997, 0.4082, 0.8078, 0.457, 0.774, 0.4126, 0.8078, 0.457, 0.7784, 0.4587, 0.774, 0.4126, 0.7784, 0.4587, 0.7468, 0.4209, 0.6398, 0.4966, 0.6241, 0.4658, 0.6687, 0.4565, 0.6241, 0.4658, 0.6279, 0.4474, 0.6687, 0.4565, 0.5916, 0.5033, 0.6024, 0.4629, 0.6241, 0.4658, 0.5916, 0.5033, 0.6241, 0.4658, 0.6398, 0.4966, 0.5916, 0.5033, 0.5319, 0.4911, 0.5577, 0.4681, 0.5916, 0.5033, 0.5577, 0.4681, 0.5849, 0.4618])
me_body.materials.append(mat_skin)
me_body.use_remesh_preserve_volume = False
me_body.use_remesh_preserve_attributes = False
me_body.use_mirror_vertex_groups = False
me_body.update()

# ---- objects
ob_plane = bpy.data.objects.new('Plane', me_plane)
ob_lamp_001 = bpy.data.objects.new('Lamp.001', light_lamp)
ob_camera = bpy.data.objects.new('Camera', cam_camera)
ob_lamp = bpy.data.objects.new('Lamp', light_spot)
ob_body = bpy.data.objects.new('Body', me_body)

# ---- transforms, parenting, visibility, modifiers, constraints
ob_plane.location = (1.335, -60.99, 13.26)
ob_plane.rotation_euler = (1.571, -4.266e-17, 1.571)
ob_plane.lock_rotations_4d = False
ob_plane.empty_display_type = 'ARROWS'
ob_plane.color = (0.0, 0.0, 0.0, 1.0)
ob_plane.lineart.crease_threshold = 0.0
ob_lamp_001.location = (-8.342, -10.31, 17.56)
ob_lamp_001.lock_rotations_4d = False
ob_lamp_001.empty_display_type = 'ARROWS'
ob_lamp_001.color = (0.0, 0.0, 0.0, 1.0)
ob_lamp_001.lineart.crease_threshold = 0.0
_c = ob_lamp_001.constraints.new('TRACK_TO'); _c.name = 'AutoTrack'
_c.active = False
_c.target = ob_body
_c = ob_lamp_001.constraints.new('TRACK_TO'); _c.name = 'AutoTrack.001'
_c.target = ob_body
ob_camera.location = (8.821, -10.13, 17.77)
ob_camera.rotation_euler = (1.443, 1.35e-16, 0.5183)
ob_camera.scale = (0.7546, 0.7546, 0.7546)
ob_camera.lock_rotations_4d = False
ob_camera.empty_display_type = 'ARROWS'
ob_camera.color = (0.0, 0.0, 0.0, 0.0)
ob_camera.display_type = 'WIRE'
ob_camera.show_texture_space = True
ob_camera.lineart.crease_threshold = 0.0
_c = ob_camera.constraints.new('TRACK_TO'); _c.name = 'AutoTrack'
_c.target = ob_body
ob_lamp.location = (-2.932, -5.364, 5.197)
ob_lamp.lock_rotations_4d = False
ob_lamp.empty_display_type = 'ARROWS'
ob_lamp.color = (0.0, 0.0, 0.0, 0.0)
ob_lamp.lineart.crease_threshold = 0.0
ob_body.location = (0.0, 0.0, 6.232)
ob_body.lock_rotations_4d = False
ob_body.empty_display_type = 'ARROWS'
ob_body.color = (0.0, 0.0, 0.0, 1.0)
ob_body.lineart.crease_threshold = 0.0
_m = ob_body.modifiers.new('Mirror', 'MIRROR')
_m.use_clip = True
_m.use_mirror_vertex_groups = False
_m.use_mirror_u = True
_m.use_mirror_v = True
_m.merge_threshold = 0.02

# ---- collection membership
col_collection_1.objects.link(ob_plane)
col_collection_1.objects.link(ob_lamp_001)
col_collection_1.objects.link(ob_camera)
col_collection_1.objects.link(ob_lamp)
col_collection_2.objects.link(ob_body)

# ---- scene / render settings (as saved in the file)
scene.camera = ob_camera
scene.frame_start = 1; scene.frame_end = 250; scene.frame_set(1)
scene.render.engine = 'BLENDER_EEVEE_NEXT'
scene.render.image_settings.file_format = 'JPEG'
scene.render.image_settings.color_mode = 'RGB'
scene.render.image_settings.compression = 90
scene.render.resolution_x = 640
scene.render.resolution_y = 480
scene.render.pixel_aspect_x = 100.0
scene.render.pixel_aspect_y = 100.0
scene.render.fps = 25
scene.render.dither_intensity = 0.0
scene.render.use_compositing = False
scene.render.use_sequencer = False
scene.render.bake_margin = 2
scene.render.bake_bias = 0.0
scene.render.use_stamp_time = False
scene.render.use_stamp_date = False
scene.render.use_stamp_frame = False
scene.render.use_stamp_camera = False
scene.render.use_stamp_scene = False
scene.render.use_stamp_filename = False
scene.render.use_stamp_render_time = False
scene.render.stamp_font_size = 0
scene.cycles.use_denoising = False
scene.cycles.samples = 10
scene.cycles.sampling_pattern = 'TABULATED_SOBOL'
scene.cycles.light_sampling_threshold = 0.0
scene.cycles.use_adaptive_sampling = False
scene.cycles.use_light_tree = False
scene.cycles.blur_glossy = 0.0
scene.cycles.volume_bounces = 1
scene.cycles.pixel_filter_type = 'GAUSSIAN'
scene.cycles.sample_clamp_indirect = 0.0
scene.view_settings.view_transform = 'Raw'
bpy.context.view_layer.update()
